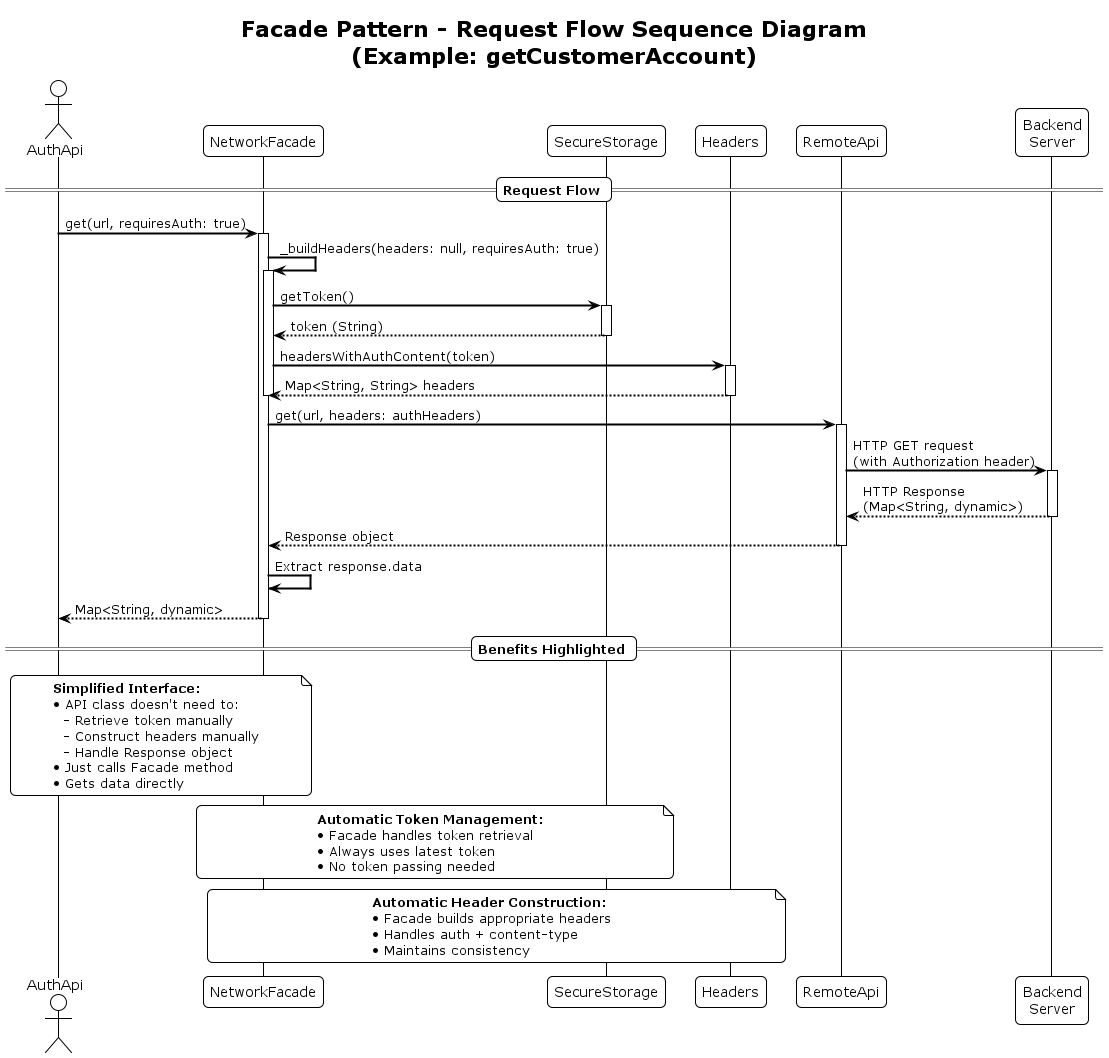

The diagram above was rendered by PlantUML. Its source (embedded in the PNG):
@startuml Facade Pattern - Request Flow Sequence

!theme plain
skinparam backgroundColor #FFFFFF
skinparam sequenceArrowThickness 2
skinparam roundcorner 10

title Facade Pattern - Request Flow Sequence Diagram\n(Example: getCustomerAccount)

actor "AuthApi" as API
participant "NetworkFacade" as Facade
participant "SecureStorage" as Storage
participant "Headers" as Headers
participant "RemoteApi" as Remote
participant "Backend\nServer" as Backend

== Request Flow ==

API -> Facade: get(url, requiresAuth: true)
activate Facade

Facade -> Facade: _buildHeaders(headers: null, requiresAuth: true)
activate Facade

Facade -> Storage: getToken()
activate Storage
Storage --> Facade: token (String)
deactivate Storage

Facade -> Headers: headersWithAuthContent(token)
activate Headers
Headers --> Facade: Map<String, String> headers
deactivate Headers

deactivate Facade

Facade -> Remote: get(url, headers: authHeaders)
activate Remote

Remote -> Backend: HTTP GET request\n(with Authorization header)
activate Backend
Backend --> Remote: HTTP Response\n(Map<String, dynamic>)
deactivate Backend

Remote --> Facade: Response object
deactivate Remote

Facade -> Facade: Extract response.data
Facade --> API: Map<String, dynamic>
deactivate Facade

== Benefits Highlighted ==

note over API, Facade
  **Simplified Interface:**
  • API class doesn't need to:
    - Retrieve token manually
    - Construct headers manually
    - Handle Response object
  • Just calls Facade method
  • Gets data directly
end note

note over Facade, Storage
  **Automatic Token Management:**
  • Facade handles token retrieval
  • Always uses latest token
  • No token passing needed
end note

note over Facade, Headers
  **Automatic Header Construction:**
  • Facade builds appropriate headers
  • Handles auth + content-type
  • Maintains consistency
end note

@enduml